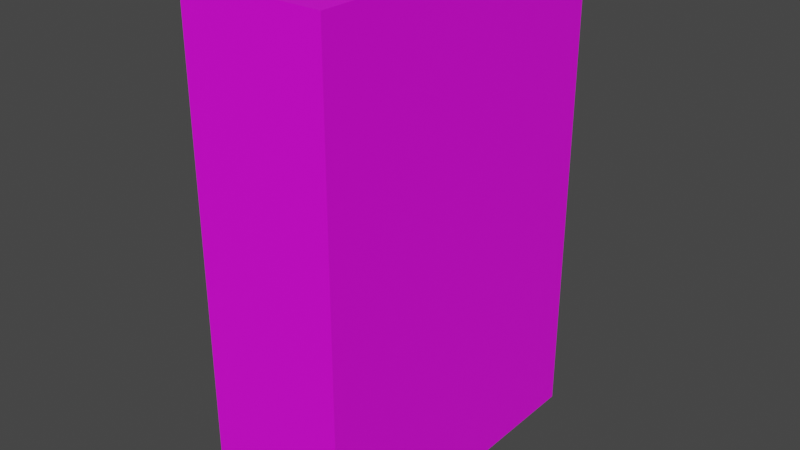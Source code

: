 # Source: toady_homework10.blend  (saved by Blender 3.1.7; exported with 4.5.12 LTS)
import bpy
from mathutils import Matrix  # noqa: F401  (used for matrix-valued properties, if any)

bpy.ops.wm.read_factory_settings(use_empty=True)
scene = bpy.context.scene
scene.name = 'Scene'

# ---- collections
col_collection = bpy.data.collections.new('Collection'); scene.collection.children.link(col_collection)

# ---- images (referenced by path relative to the original .blend; pixels are not part of the script)
import os
ASSET_DIR = os.environ.get("B2B_ASSET_DIR", "")  # directory of the original .blend (textures are referenced by path, not embedded)
HERE = os.path.dirname(os.path.abspath(__file__))  # packed textures are extracted next to this script under _unpacked/

def load_image(name, relpath, width, height, colorspace="sRGB"):
    """Load a texture the original file referenced (path relative to the .blend, or extracted next to this script)."""
    p = next((c for c in (os.path.join(HERE, relpath), os.path.join(ASSET_DIR, relpath)) if relpath and os.path.exists(c)), "")
    if p:
        img = bpy.data.images.load(p, check_existing=True)
        img.name = name
    else:  # same state as the original file: an image datablock whose file is absent (Cycles renders it pink)
        img = bpy.data.images.new(name, width, height)
        img.source = "FILE"
        img.filepath = "//" + (relpath or name)
    img.colorspace_settings.name = colorspace
    return img
img_pb10_cerealbox_png = load_image('PB10-CerealBox.png', 'PB10-CerealBox.png', 1024, 1024, 'sRGB')

# ---- materials (node trees are filled in below, after node groups)
mat_material_001 = bpy.data.materials.new('Material.001')

# ---- material node trees
mat_material_001.use_nodes = True; mat_material_001.node_tree.nodes.clear()
_N = mat_material_001.node_tree.nodes; _L = mat_material_001.node_tree.links
n0 = _N.new('ShaderNodeBsdfPrincipled'); n0.name = 'Principled BSDF'; n0.location = (10, 300)
n0.distribution = 'GGX'
n0.subsurface_method = 'RANDOM_WALK_SKIN'
n0.inputs[3].default_value = 1.45
n0.inputs[27].default_value = (0.0, 0.0, 0.0, 1.0)
n0.inputs[28].default_value = 1.0
n1 = _N.new('ShaderNodeOutputMaterial'); n1.name = 'Material Output'; n1.location = (300, 300)
n2 = _N.new('ShaderNodeTexImage'); n2.name = 'Image Texture'; n2.location = (-371, 185)
n2.image = img_pb10_cerealbox_png
_L.new(n0.outputs[0], n1.inputs[0])
_L.new(n2.outputs[0], n0.inputs[0])
n1.is_active_output = True

# ---- world
world_world = bpy.data.worlds.new('World'); scene.world = world_world
world_world.use_nodes = True; world_world.node_tree.nodes.clear()
_N = world_world.node_tree.nodes; _L = world_world.node_tree.links
n0 = _N.new('ShaderNodeOutputWorld'); n0.name = 'World Output'; n0.location = (300, 300)
n1 = _N.new('ShaderNodeBackground'); n1.name = 'Background'; n1.location = (10, 300)
n1.inputs[0].default_value = (0.05088, 0.05088, 0.05088, 1.0)
_L.new(n1.outputs[0], n0.inputs[0])
n0.is_active_output = True
world_world.color = (0.05088, 0.05088, 0.05088)
world_world.use_sun_shadow = False
world_world.sun_shadow_jitter_overblur = 0.0

# ---- meshes
me_cube = bpy.data.meshes.new('Cube')
me_cube.from_pydata([(-1.726, -4.038, 0.028), (-1.726, -4.038, 11.97), (-1.726, 4.038, 0.028), (-1.726, 4.038, 11.97), (1.726, -4.038, 0.028), (1.726, -4.038, 11.97), (1.726, 4.038, 0.028), (1.726, 4.038, 11.97)], [], [(0, 1, 3, 2), (2, 3, 7, 6), (6, 7, 5, 4), (4, 5, 1, 0), (2, 6, 4, 0), (7, 3, 1, 5)])
_uv = me_cube.uv_layers.new(name='UVMap')
_uv.uv.foreach_set('vector', [0.8511, 0.1745, 0.8511, 0.6922, 0.501, 0.6922, 0.501, 0.1745, 0.5007, 0.1745, 0.5007, 0.6922, 0.3511, 0.6922, 0.3511, 0.1745, 0.3511, 0.1745, 0.3511, 0.6922, 0.0009943, 0.6922, 0.0009943, 0.1745, 1.001, 0.1745, 1.001, 0.6922, 0.8511, 0.6922, 0.8511, 0.1745, 0.3495, 0.004254, 0.3495, 0.1539, -0.0005916, 0.1539, -0.0005916, 0.004254, 0.3536, 0.7055, 0.3536, 0.8551, 0.003515, 0.8551, 0.003515, 0.7055])
me_cube.materials.append(mat_material_001)
me_cube.use_remesh_fix_poles = True
me_cube.use_remesh_preserve_attributes = False
me_cube.update()

# ---- objects
ob_cube = bpy.data.objects.new('Cube', me_cube)

# ---- transforms, parenting, visibility, modifiers, constraints
ob_cube.location = (0.0, 0.0, 0.0)

# ---- collection membership
col_collection.objects.link(ob_cube)

# ---- scene / render settings (as saved in the file)
scene.frame_start = 1; scene.frame_end = 250; scene.frame_set(1)
scene.render.engine = 'CYCLES'
scene.cycles.sampling_pattern = 'TABULATED_SOBOL'
scene.cycles.use_light_tree = False
scene.view_settings.view_transform = 'Filmic'
scene.unit_settings.scale_length = 0.5
bpy.context.view_layer.update()

# ---- added for rendering (the .blend has no active camera and no usable light): camera, sun
cam_auto = bpy.data.cameras.new('AutoCamera')
cam_auto.lens = 50.0
cam_auto.sensor_width = 36.0
cam_auto.clip_end = 1000.0
ob_auto_camera = bpy.data.objects.new('AutoCamera', cam_auto)
scene.collection.objects.link(ob_auto_camera)
ob_auto_camera.location = (13.717, -16.4604, 16.9736)
ob_auto_camera.rotation_euler = (1.09748, -7.21219e-08, 0.694738)
scene.camera = ob_auto_camera
light_auto_sun = bpy.data.lights.new('AutoSun', 'SUN')
light_auto_sun.energy = 3.0
light_auto_sun.angle = 0.0523599
ob_auto_sun = bpy.data.objects.new('AutoSun', light_auto_sun)
scene.collection.objects.link(ob_auto_sun)
ob_auto_sun.rotation_euler = (0.872665, 0.174533, 0.523599)
bpy.context.view_layer.update()
